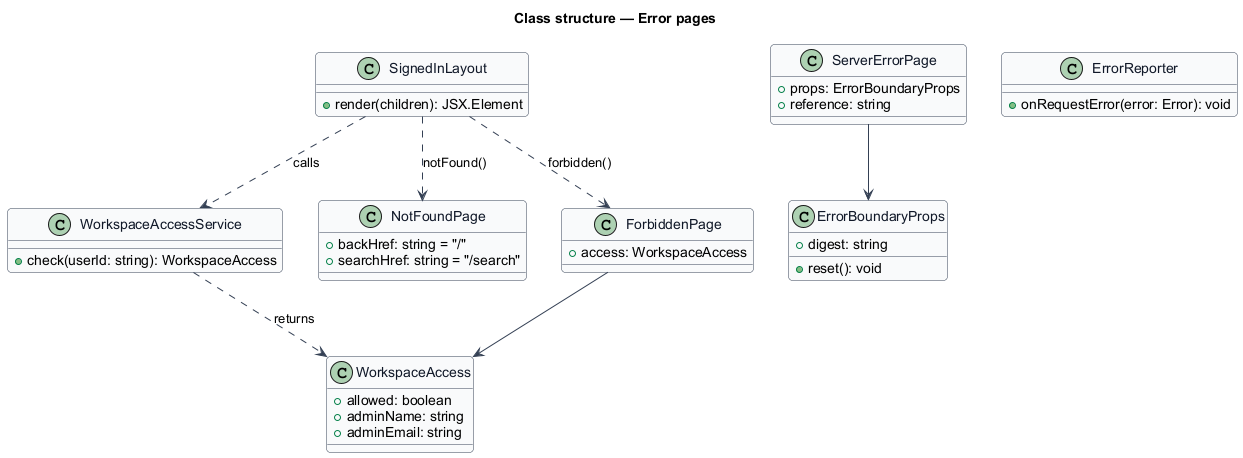

The diagram above was rendered by PlantUML. Its source (embedded in the PNG):
@startuml
skinparam backgroundColor #FFFFFF
skinparam shadowing false
skinparam roundcorner 8
skinparam defaultFontName Arial
skinparam ArrowColor #344054
skinparam class {
  BorderColor #344054
  FontColor #101828
  BackgroundColor #F9FAFB
}
title Class structure — Error pages

class WorkspaceAccess {
  +allowed: boolean
  +adminName: string
  +adminEmail: string
}
class WorkspaceAccessService {
  +check(userId: string): WorkspaceAccess
}
class SignedInLayout {
  +render(children): JSX.Element
}
class NotFoundPage {
  +backHref: string = "/"
  +searchHref: string = "/search"
}
class ForbiddenPage {
  +access: WorkspaceAccess
}
class ErrorBoundaryProps {
  +digest: string
  +reset(): void
}
class ServerErrorPage {
  +props: ErrorBoundaryProps
  +reference: string
}
class ErrorReporter {
  +onRequestError(error: Error): void
}

SignedInLayout ..> WorkspaceAccessService : calls
WorkspaceAccessService ..> WorkspaceAccess : returns
SignedInLayout ..> ForbiddenPage : forbidden()
SignedInLayout ..> NotFoundPage : notFound()
ForbiddenPage --> WorkspaceAccess
ServerErrorPage --> ErrorBoundaryProps
@enduml